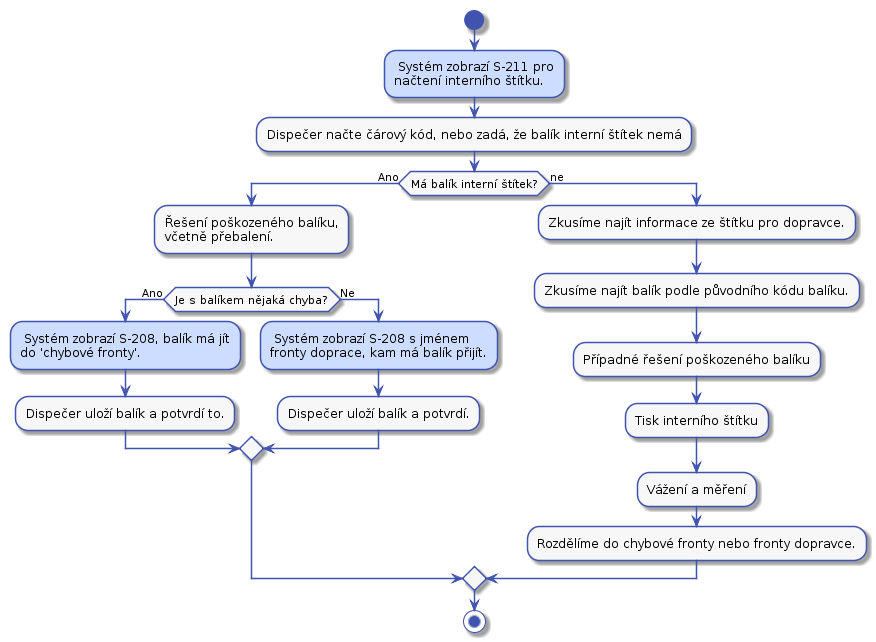

The diagram above was rendered by PlantUML. Its source (embedded in the PNG):
@startuml



skinparam activity {
    BorderColor #4053AF
    ArrowColor #4053AF
    FontName Roboto
    BackgroundColor #F7F7F7
    StartColor #4053AF
    EndColor #4053AF
}

skinparam activityDiamond {
    BorderColor #4053AF
    ArrowColor #4053AF
    FontName Roboto
    BackgroundColor #F7F7F7
}

skinparam actor {
    BorderColor #4053AF
    ArrowColor #4053AF
    FontName Roboto
    BackgroundColor #F7F7F7
}

skinparam useCase {
    BorderColor #4053AF
    ArrowColor #4053AF
    FontName Roboto
    BackgroundColor #F7F7F7
}

skinparam state {
    BorderColor #4053AF
    ArrowColor #4053AF
    FontName Roboto
    BackgroundColor #F7F7F7
}

skinparam sequence {
    ParticipantBorderColor #4053AF
    ParticipantBackgroundColor #F7F7F7
}

skinparam note {
    BorderColor #4053AF
    BackgroundColor #F7F7F7
}

skinparam object {
    BorderColor #4053AF
    BackgroundColor #F7F7F7
}


start

#CDDDFF: Systém zobrazí S-211 pro
načtení interního štítku.;
:Dispečer načte čárový kód, nebo zadá, že balík interní štítek nemá;

if (Má balík interní štítek?) then (Ano)
    :Řešení poškozeného balíku,
    včetně přebalení.;
    if (Je s balíkem nějaká chyba?) then (Ano)
        #CDDDFF: Systém zobrazí S-208, balík má jít
        do 'chybové fronty'.;
        :Dispečer uloží balík a potvrdí to.;
    else (Ne)
       #CDDDFF: Systém zobrazí S-208 s jménem
       fronty doprace, kam má balík přijít.;
       :Dispečer uloží balík a potvrdí.;
    endif
else (ne)
    :Zkusíme najít informace ze štítku pro dopravce.;
    :Zkusíme najít balík podle původního kódu balíku.;
    :Případné řešení poškozeného balíku;
    :Tisk interního štítku;
    :Vážení a měření;
    :Rozdělíme do chybové fronty nebo fronty dopravce.;
endif


stop
@enduml